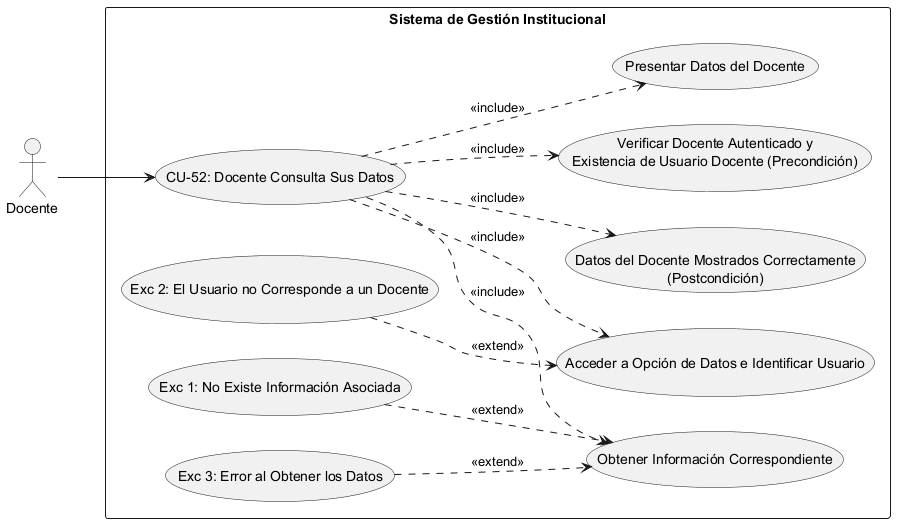

The diagram above was rendered by PlantUML. Its source (embedded in the PNG):
@startuml
left to right direction
skinparam packageStyle rectangle

' Definición de Actores
actor "Docente" as Actor

rectangle "Sistema de Gestión Institucional" {
    
    ' Caso de Uso Principal
    usecase "CU-52: Docente Consulta Sus Datos" as CU52
    
    ' --- PRECONDICIONES ---
    usecase "Verificar Docente Autenticado y\nExistencia de Usuario Docente (Precondición)" as Precond
    
    ' --- SECUENCIA NORMAL ---
    usecase "Acceder a Opción de Datos e Identificar Usuario" as Sec1
    usecase "Obtener Información Correspondiente" as Sec2
    usecase "Presentar Datos del Docente" as Sec3
    
    ' --- POSTCONDICIÓN ---
    usecase "Datos del Docente Mostrados Correctamente\n(Postcondición)" as Post
    
    ' --- EXCEPCIONES ---
    usecase "Exc 2: El Usuario no Corresponde a un Docente" as Exc2
    usecase "Exc 1: No Existe Información Asociada" as Exc1
    usecase "Exc 3: Error al Obtener los Datos" as Exc3

    ' Conexión del Actor al caso raíz
    Actor --> CU52

    ' Relaciones de Inclusión (Precondiciones, Secuencia Normal y Postcondición)
    CU52 ..> Precond : <<include>>
    CU52 ..> Sec1 : <<include>>
    CU52 ..> Sec2 : <<include>>
    CU52 ..> Sec3 : <<include>>
    CU52 ..> Post : <<include>>

    ' Relaciones de Extensión (Excepciones vinculadas al paso correspondiente)
    Exc2 ..> Sec1 : <<extend>>
    Exc1 ..> Sec2 : <<extend>>
    Exc3 ..> Sec2 : <<extend>>
}
@enduml